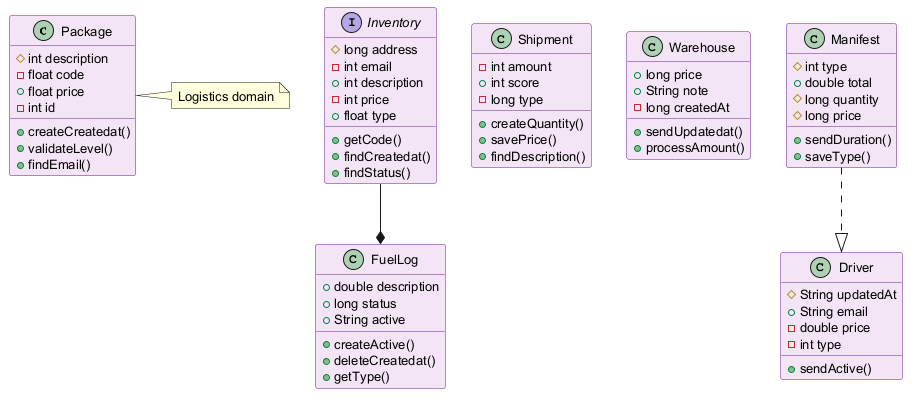

The diagram above was rendered by PlantUML. Its source (embedded in the PNG):
@startuml
skinparam backgroundColor #FFFFFF
skinparam classBackgroundColor #F3E5F5
skinparam classBorderColor #6A1B9A
skinparam defaultFontSize 13
class Package {
  #int description
  -float code
  +float price
  -int id
  +createCreatedat()
  +validateLevel()
  +findEmail()
}
interface Inventory {
  #long address
  -int email
  +int description
  -int price
  +float type
  +getCode()
  +findCreatedat()
  +findStatus()
}
class Shipment {
  -int amount
  +int score
  -long type
  +createQuantity()
  +savePrice()
  +findDescription()
}
class FuelLog {
  +double description
  +long status
  +String active
  +createActive()
  +deleteCreatedat()
  +getType()
}
class Warehouse {
  +long price
  +String note
  -long createdAt
  +sendUpdatedat()
  +processAmount()
}
class Manifest {
  #int type
  +double total
  #long quantity
  #long price
  +sendDuration()
  +saveType()
}
class Driver {
  #String updatedAt
  +String email
  -double price
  -int type
  +sendActive()
}
Inventory --* FuelLog
Manifest ..|> Driver
note right of Package : Logistics domain
@enduml